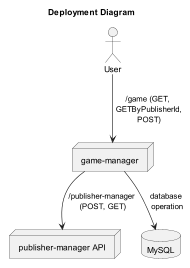

The diagram above was rendered by PlantUML. Its source (embedded in the PNG):
@startuml
title Deployment Diagram

actor "User" as user
node "game-manager" as GM
node "publisher-manager API" as PM

database "MySQL" as MYSQL

user --> GM : /game (GET,\n GETByPublisherId,\n POST)
GM --> PM : /publisher-manager\n (POST, GET)
GM --> MYSQL : database\n operation

@enduml